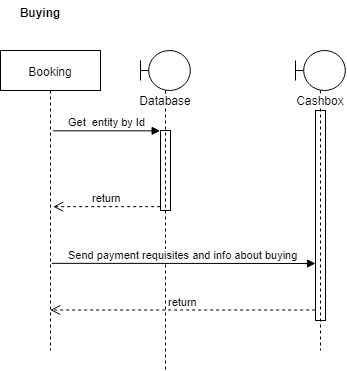

The diagram above was exported from draw.io. Its source (the exported page's mxGraphModel, read from the mxfile embedded in the PNG):
<mxGraphModel dx="1162" dy="623" grid="1" gridSize="10" guides="1" tooltips="1" connect="1" arrows="1" fold="1" page="1" pageScale="1" pageWidth="850" pageHeight="1100" math="0" shadow="0">
  <root>
    <mxCell id="aWARsekVO-kaa4GV46Ug-0" />
    <mxCell id="aWARsekVO-kaa4GV46Ug-1" parent="aWARsekVO-kaa4GV46Ug-0" />
    <mxCell id="aWARsekVO-kaa4GV46Ug-24" value="" style="html=1;points=[];perimeter=orthogonalPerimeter;" vertex="1" parent="aWARsekVO-kaa4GV46Ug-1">
      <mxGeometry x="260" y="250" width="10" height="80" as="geometry" />
    </mxCell>
    <mxCell id="aWARsekVO-kaa4GV46Ug-25" value="Get&amp;nbsp; entity by Id" style="html=1;verticalAlign=bottom;endArrow=block;entryX=0;entryY=0;" edge="1" target="aWARsekVO-kaa4GV46Ug-24" parent="aWARsekVO-kaa4GV46Ug-1">
      <mxGeometry relative="1" as="geometry">
        <mxPoint x="152.66666666666674" y="250.33333333333337" as="sourcePoint" />
      </mxGeometry>
    </mxCell>
    <mxCell id="aWARsekVO-kaa4GV46Ug-26" value="return" style="html=1;verticalAlign=bottom;endArrow=open;dashed=1;endSize=8;exitX=0;exitY=0.95;" edge="1" source="aWARsekVO-kaa4GV46Ug-24" parent="aWARsekVO-kaa4GV46Ug-1">
      <mxGeometry relative="1" as="geometry">
        <mxPoint x="152.66666666666674" y="326.16666666666674" as="targetPoint" />
      </mxGeometry>
    </mxCell>
    <mxCell id="aWARsekVO-kaa4GV46Ug-27" value="Database" style="shape=umlLifeline;participant=umlBoundary;perimeter=lifelinePerimeter;whiteSpace=wrap;html=1;container=1;collapsible=0;recursiveResize=0;verticalAlign=top;spacingTop=36;labelBackgroundColor=#ffffff;outlineConnect=0;" vertex="1" parent="aWARsekVO-kaa4GV46Ug-1">
      <mxGeometry x="240" y="170" width="50" height="320" as="geometry" />
    </mxCell>
    <mxCell id="0m4OIi-j6AhqqOu1R7s--0" value="Buying" style="text;align=center;fontStyle=1;verticalAlign=middle;spacingLeft=3;spacingRight=3;strokeColor=none;rotatable=0;points=[[0,0.5],[1,0.5]];portConstraint=eastwest;" vertex="1" parent="aWARsekVO-kaa4GV46Ug-1">
      <mxGeometry x="100" y="120" width="80" height="26" as="geometry" />
    </mxCell>
    <mxCell id="0m4OIi-j6AhqqOu1R7s--4" value="Booking" style="shape=umlLifeline;perimeter=lifelinePerimeter;whiteSpace=wrap;html=1;container=1;collapsible=0;recursiveResize=0;outlineConnect=0;" vertex="1" parent="aWARsekVO-kaa4GV46Ug-1">
      <mxGeometry x="100" y="170" width="100" height="300" as="geometry" />
    </mxCell>
    <mxCell id="0m4OIi-j6AhqqOu1R7s--5" value="" style="html=1;points=[];perimeter=orthogonalPerimeter;" vertex="1" parent="aWARsekVO-kaa4GV46Ug-1">
      <mxGeometry x="415" y="230" width="10" height="210" as="geometry" />
    </mxCell>
    <mxCell id="0m4OIi-j6AhqqOu1R7s--6" value="Send payment requisites and info about buying" style="html=1;verticalAlign=bottom;endArrow=block;exitX=0.513;exitY=0.709;exitDx=0;exitDy=0;exitPerimeter=0;" edge="1" parent="aWARsekVO-kaa4GV46Ug-1" source="0m4OIi-j6AhqqOu1R7s--4">
      <mxGeometry relative="1" as="geometry">
        <mxPoint x="345" y="360" as="sourcePoint" />
        <mxPoint x="415" y="383" as="targetPoint" />
      </mxGeometry>
    </mxCell>
    <mxCell id="0m4OIi-j6AhqqOu1R7s--7" value="return" style="html=1;verticalAlign=bottom;endArrow=open;dashed=1;endSize=8;exitX=0;exitY=0.95;" edge="1" source="0m4OIi-j6AhqqOu1R7s--5" parent="aWARsekVO-kaa4GV46Ug-1" target="0m4OIi-j6AhqqOu1R7s--4">
      <mxGeometry relative="1" as="geometry">
        <mxPoint x="345" y="436" as="targetPoint" />
      </mxGeometry>
    </mxCell>
    <mxCell id="0m4OIi-j6AhqqOu1R7s--9" value="Cashbox" style="shape=umlLifeline;participant=umlBoundary;perimeter=lifelinePerimeter;whiteSpace=wrap;html=1;container=1;collapsible=0;recursiveResize=0;verticalAlign=top;spacingTop=36;labelBackgroundColor=#ffffff;outlineConnect=0;" vertex="1" parent="aWARsekVO-kaa4GV46Ug-1">
      <mxGeometry x="395" y="170" width="50" height="300" as="geometry" />
    </mxCell>
  </root>
</mxGraphModel>